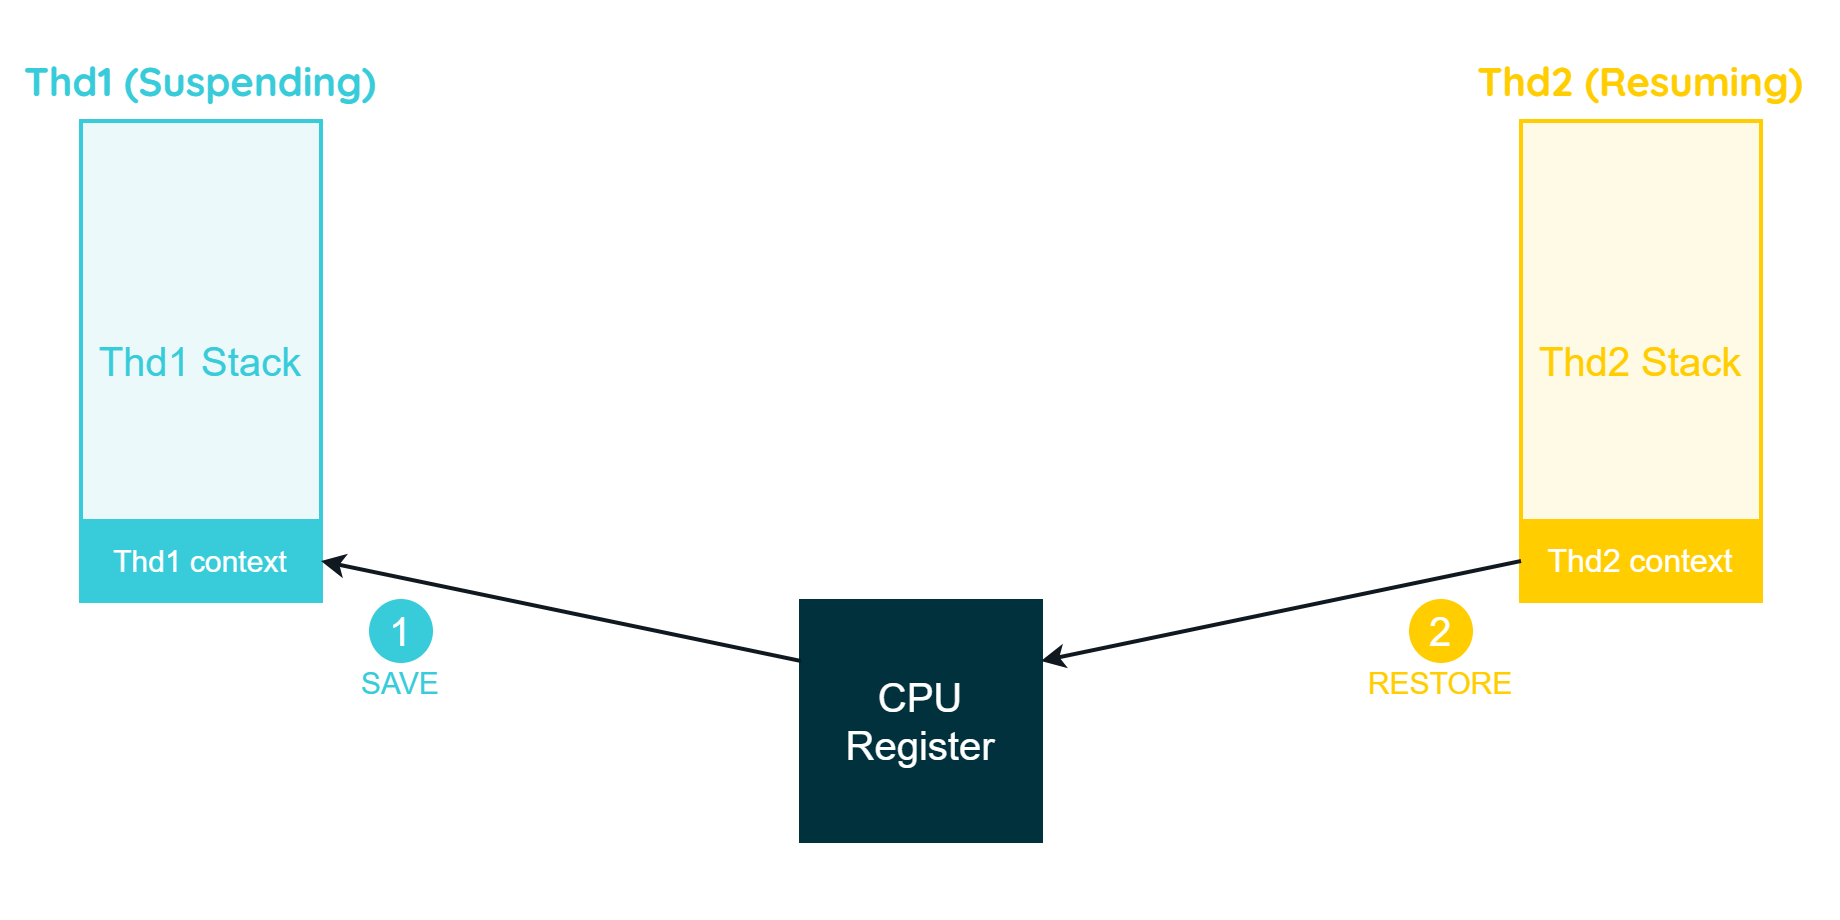

The diagram above was exported from draw.io. Its source (the exported page's mxGraphModel, read from the mxfile embedded in the PNG):
<mxGraphModel dx="584" dy="965" grid="1" gridSize="10" guides="1" tooltips="1" connect="1" arrows="1" fold="1" page="1" pageScale="1" pageWidth="850" pageHeight="1100" math="0" shadow="0">
  <root>
    <mxCell id="0" />
    <mxCell id="1" parent="0" />
    <mxCell id="23kKRd-buhnbBKLbR11F-7" value="CPU&lt;br&gt;Register" style="rounded=0;whiteSpace=wrap;html=1;strokeColor=#00313C;strokeWidth=2;fontFamily=Arial;fontSize=20;fontColor=#FFFFFF;fillColor=#00313C;" parent="1" vertex="1">
      <mxGeometry x="1520" y="640" width="120" height="120" as="geometry" />
    </mxCell>
    <mxCell id="aqsAhY518MuRCuY9fa30-5" value="" style="rounded=0;whiteSpace=wrap;html=1;strokeColor=none;strokeWidth=2;fontFamily=Arial;fontSize=20;fontColor=#101820;fillColor=none;" parent="1" vertex="1">
      <mxGeometry x="1120" y="340" width="920" height="460" as="geometry" />
    </mxCell>
    <mxCell id="Wfdqx6C9wuG3AeWxx7F9-2" value="Thd1 Stack" style="rounded=0;whiteSpace=wrap;html=1;strokeColor=#38CBDA;strokeWidth=2;fontFamily=Arial;fontSize=20;fontColor=#38CBDA;fillColor=#EBF9FB;" vertex="1" parent="1">
      <mxGeometry x="1160" y="400" width="120" height="240" as="geometry" />
    </mxCell>
    <mxCell id="Wfdqx6C9wuG3AeWxx7F9-3" value="Thd1 (Suspending)" style="rounded=0;whiteSpace=wrap;html=1;strokeColor=none;strokeWidth=2;fontFamily=Quicksand;fontSize=20;fontColor=#38CBDA;fillColor=none;fontSource=https%3A%2F%2Ffonts.googleapis.com%2Fcss%3Ffamily%3DQuicksand;fontStyle=1" vertex="1" parent="1">
      <mxGeometry x="1120" y="360" width="200" height="40" as="geometry" />
    </mxCell>
    <mxCell id="Wfdqx6C9wuG3AeWxx7F9-4" value="Thd1 context" style="rounded=0;whiteSpace=wrap;html=1;strokeColor=#38CBDA;strokeWidth=2;fontFamily=Arial;fontSize=15;fontColor=#FFFFFF;fillColor=#38CBDA;" vertex="1" parent="1">
      <mxGeometry x="1160" y="600" width="120" height="40" as="geometry" />
    </mxCell>
    <mxCell id="Wfdqx6C9wuG3AeWxx7F9-6" value="1" style="ellipse;whiteSpace=wrap;html=1;aspect=fixed;strokeColor=#38CBDA;strokeWidth=2;fontFamily=Arial;fontSize=20;fontColor=#FFFFFF;fillColor=#38CBDA;" vertex="1" parent="1">
      <mxGeometry x="1305" y="640" width="30" height="30" as="geometry" />
    </mxCell>
    <mxCell id="Wfdqx6C9wuG3AeWxx7F9-8" value="Thd2 Stack" style="rounded=0;whiteSpace=wrap;html=1;strokeColor=#FFCD00;strokeWidth=2;fontFamily=Arial;fontSize=20;fontColor=#FFCD00;fillColor=#FFFAE5;" vertex="1" parent="1">
      <mxGeometry x="1880" y="400" width="120" height="240" as="geometry" />
    </mxCell>
    <mxCell id="Wfdqx6C9wuG3AeWxx7F9-9" value="Thd2 (Resuming)" style="rounded=0;whiteSpace=wrap;html=1;strokeColor=none;strokeWidth=2;fontFamily=Quicksand;fontSize=20;fontColor=#FFCD00;fillColor=none;fontSource=https%3A%2F%2Ffonts.googleapis.com%2Fcss%3Ffamily%3DQuicksand;fontStyle=1" vertex="1" parent="1">
      <mxGeometry x="1840" y="360" width="200" height="40" as="geometry" />
    </mxCell>
    <mxCell id="Wfdqx6C9wuG3AeWxx7F9-10" value="Thd2 context" style="rounded=0;whiteSpace=wrap;html=1;strokeColor=#FFCD00;strokeWidth=2;fontFamily=Arial;fontSize=16;fontColor=#FFFFFF;fillColor=#FFCD00;" vertex="1" parent="1">
      <mxGeometry x="1880" y="600" width="120" height="40" as="geometry" />
    </mxCell>
    <mxCell id="Wfdqx6C9wuG3AeWxx7F9-11" value="" style="endArrow=none;html=1;rounded=0;strokeColor=#101820;strokeWidth=2;fontFamily=Arial;fontSize=20;fontColor=#101820;fillColor=none;entryX=0;entryY=0.5;entryDx=0;entryDy=0;exitX=1;exitY=0.25;exitDx=0;exitDy=0;startArrow=classic;startFill=1;endFill=0;" edge="1" parent="1" target="Wfdqx6C9wuG3AeWxx7F9-10" source="23kKRd-buhnbBKLbR11F-7">
      <mxGeometry width="50" height="50" relative="1" as="geometry">
        <mxPoint x="2240" y="640" as="sourcePoint" />
        <mxPoint x="2320" y="670" as="targetPoint" />
      </mxGeometry>
    </mxCell>
    <mxCell id="Wfdqx6C9wuG3AeWxx7F9-5" value="" style="endArrow=classic;html=1;rounded=0;strokeColor=#101820;strokeWidth=2;fontFamily=Arial;fontSize=20;fontColor=#101820;fillColor=none;entryX=1;entryY=0.5;entryDx=0;entryDy=0;exitX=0;exitY=0.25;exitDx=0;exitDy=0;" edge="1" parent="1" source="23kKRd-buhnbBKLbR11F-7" target="Wfdqx6C9wuG3AeWxx7F9-4">
      <mxGeometry width="50" height="50" relative="1" as="geometry">
        <mxPoint x="1550" y="720" as="sourcePoint" />
        <mxPoint x="1600" y="670" as="targetPoint" />
      </mxGeometry>
    </mxCell>
    <mxCell id="Wfdqx6C9wuG3AeWxx7F9-14" value="SAVE" style="whiteSpace=wrap;html=1;strokeColor=none;strokeWidth=2;fontFamily=Arial;fontSize=15;fontColor=#38CBDA;fillColor=none;" vertex="1" parent="1">
      <mxGeometry x="1290" y="671" width="60" height="19" as="geometry" />
    </mxCell>
    <mxCell id="Wfdqx6C9wuG3AeWxx7F9-15" value="2" style="ellipse;whiteSpace=wrap;html=1;aspect=fixed;strokeColor=#FFCD00;strokeWidth=2;fontFamily=Arial;fontSize=20;fontColor=#FFFFFF;fillColor=#FFCD00;" vertex="1" parent="1">
      <mxGeometry x="1825" y="640" width="30" height="30" as="geometry" />
    </mxCell>
    <mxCell id="Wfdqx6C9wuG3AeWxx7F9-16" value="&lt;font color=&quot;#ffcd00&quot; style=&quot;font-size: 15px;&quot;&gt;RESTORE&lt;/font&gt;" style="whiteSpace=wrap;html=1;strokeColor=none;strokeWidth=2;fontFamily=Arial;fontSize=15;fontColor=#38CBDA;fillColor=none;" vertex="1" parent="1">
      <mxGeometry x="1810" y="671" width="60" height="19" as="geometry" />
    </mxCell>
  </root>
</mxGraphModel>